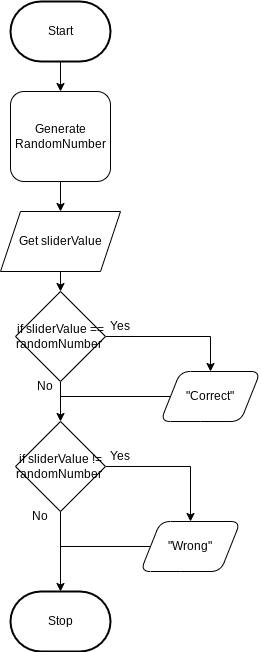

The diagram above was exported from draw.io. Its source (the exported page's mxGraphModel, read from the mxfile embedded in the PNG):
<mxGraphModel dx="1086" dy="703" grid="1" gridSize="10" guides="1" tooltips="1" connect="1" arrows="1" fold="1" page="1" pageScale="1" pageWidth="850" pageHeight="1100" math="0" shadow="0">
  <root>
    <mxCell id="0" />
    <mxCell id="1" parent="0" />
    <mxCell id="9" style="edgeStyle=none;html=1;" edge="1" parent="1" source="2" target="6">
      <mxGeometry relative="1" as="geometry" />
    </mxCell>
    <mxCell id="2" value="Start" style="strokeWidth=2;html=1;shape=mxgraph.flowchart.terminator;whiteSpace=wrap;" parent="1" vertex="1">
      <mxGeometry x="350" y="10" width="100" height="60" as="geometry" />
    </mxCell>
    <mxCell id="3" value="Stop" style="strokeWidth=2;html=1;shape=mxgraph.flowchart.terminator;whiteSpace=wrap;" parent="1" vertex="1">
      <mxGeometry x="350" y="600" width="100" height="60" as="geometry" />
    </mxCell>
    <mxCell id="10" style="edgeStyle=none;html=1;" edge="1" parent="1" source="6" target="7">
      <mxGeometry relative="1" as="geometry" />
    </mxCell>
    <mxCell id="6" value="Generate RandomNumber" style="rounded=1;whiteSpace=wrap;html=1;" vertex="1" parent="1">
      <mxGeometry x="350" y="100" width="100" height="90" as="geometry" />
    </mxCell>
    <mxCell id="11" style="edgeStyle=none;html=1;" edge="1" parent="1" source="7" target="8">
      <mxGeometry relative="1" as="geometry" />
    </mxCell>
    <mxCell id="7" value="Get sliderValue" style="shape=parallelogram;perimeter=parallelogramPerimeter;whiteSpace=wrap;html=1;fixedSize=1;" vertex="1" parent="1">
      <mxGeometry x="340" y="220" width="120" height="60" as="geometry" />
    </mxCell>
    <mxCell id="15" style="edgeStyle=orthogonalEdgeStyle;html=1;entryX=0.5;entryY=0;entryDx=0;entryDy=0;rounded=0;" edge="1" parent="1" source="8" target="12">
      <mxGeometry relative="1" as="geometry" />
    </mxCell>
    <mxCell id="17" style="edgeStyle=orthogonalEdgeStyle;rounded=0;html=1;" edge="1" parent="1" source="8" target="16">
      <mxGeometry relative="1" as="geometry" />
    </mxCell>
    <mxCell id="8" value="if sliderValue == randomNumber&amp;nbsp;" style="rhombus;whiteSpace=wrap;html=1;" vertex="1" parent="1">
      <mxGeometry x="355" y="300" width="90" height="90" as="geometry" />
    </mxCell>
    <mxCell id="19" style="edgeStyle=orthogonalEdgeStyle;rounded=0;html=1;endArrow=none;endFill=0;" edge="1" parent="1" source="12">
      <mxGeometry relative="1" as="geometry">
        <mxPoint x="400" y="405" as="targetPoint" />
      </mxGeometry>
    </mxCell>
    <mxCell id="12" value="&quot;Correct&quot;" style="shape=parallelogram;perimeter=parallelogramPerimeter;whiteSpace=wrap;html=1;fixedSize=1;rounded=1;" vertex="1" parent="1">
      <mxGeometry x="500" y="380" width="100" height="50" as="geometry" />
    </mxCell>
    <mxCell id="21" style="edgeStyle=orthogonalEdgeStyle;rounded=0;html=1;endArrow=classic;endFill=1;" edge="1" parent="1" source="16" target="3">
      <mxGeometry relative="1" as="geometry" />
    </mxCell>
    <mxCell id="23" style="edgeStyle=orthogonalEdgeStyle;rounded=0;html=1;entryX=0.5;entryY=0;entryDx=0;entryDy=0;endArrow=classic;endFill=1;" edge="1" parent="1" source="16" target="20">
      <mxGeometry relative="1" as="geometry" />
    </mxCell>
    <mxCell id="16" value="if sliderValue != randomNumber&amp;nbsp;" style="rhombus;whiteSpace=wrap;html=1;" vertex="1" parent="1">
      <mxGeometry x="355" y="430" width="90" height="90" as="geometry" />
    </mxCell>
    <mxCell id="25" style="edgeStyle=orthogonalEdgeStyle;rounded=0;html=1;startArrow=none;startFill=0;endArrow=none;endFill=0;" edge="1" parent="1" source="20">
      <mxGeometry relative="1" as="geometry">
        <mxPoint x="400" y="555" as="targetPoint" />
      </mxGeometry>
    </mxCell>
    <mxCell id="20" value="&quot;Wrong&quot;" style="shape=parallelogram;perimeter=parallelogramPerimeter;whiteSpace=wrap;html=1;fixedSize=1;rounded=1;" vertex="1" parent="1">
      <mxGeometry x="480" y="530" width="100" height="50" as="geometry" />
    </mxCell>
    <mxCell id="26" value="Yes" style="text;html=1;strokeColor=none;fillColor=none;align=center;verticalAlign=middle;whiteSpace=wrap;rounded=0;" vertex="1" parent="1">
      <mxGeometry x="430" y="320" width="60" height="30" as="geometry" />
    </mxCell>
    <mxCell id="28" value="No" style="text;html=1;strokeColor=none;fillColor=none;align=center;verticalAlign=middle;whiteSpace=wrap;rounded=0;" vertex="1" parent="1">
      <mxGeometry x="355" y="380" width="60" height="30" as="geometry" />
    </mxCell>
    <mxCell id="29" value="No" style="text;html=1;strokeColor=none;fillColor=none;align=center;verticalAlign=middle;whiteSpace=wrap;rounded=0;" vertex="1" parent="1">
      <mxGeometry x="350" y="510" width="60" height="30" as="geometry" />
    </mxCell>
    <mxCell id="30" value="Yes" style="text;html=1;strokeColor=none;fillColor=none;align=center;verticalAlign=middle;whiteSpace=wrap;rounded=0;" vertex="1" parent="1">
      <mxGeometry x="430" y="450" width="60" height="30" as="geometry" />
    </mxCell>
  </root>
</mxGraphModel>